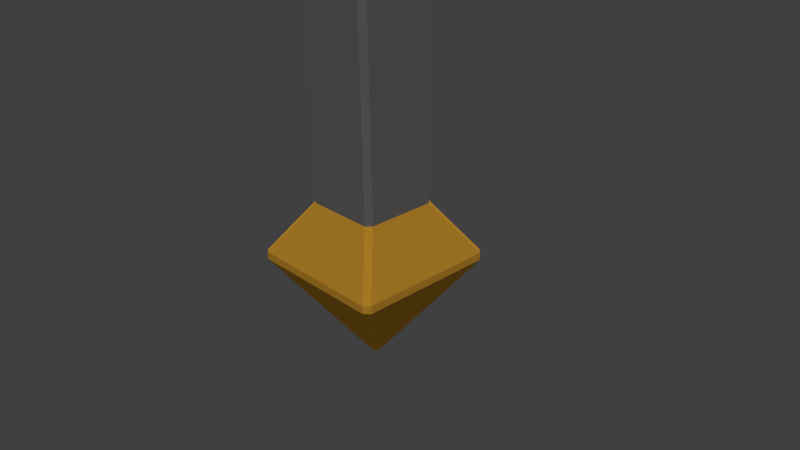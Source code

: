 # Source: wand1.blend  (saved by Blender 2.79.0; exported with 4.5.12 LTS)
import bpy
from mathutils import Matrix  # noqa: F401  (used for matrix-valued properties, if any)

bpy.ops.wm.read_factory_settings(use_empty=True)
scene = bpy.context.scene
scene.name = 'Scene'

# ---- collections
col_collection_1 = bpy.data.collections.new('Collection 1'); scene.collection.children.link(col_collection_1)

# ---- materials (node trees are filled in below, after node groups)
mat_star = bpy.data.materials.new('star')
mat_star.alpha_threshold = 0.0
mat_star.use_transparent_shadow = False
mat_star.diffuse_color = (1.0, 0.5, 0.05, 1.0)
mat_star.roughness = 0.5
mat_handle = bpy.data.materials.new('handle')
mat_handle.alpha_threshold = 0.0
mat_handle.use_transparent_shadow = False
mat_handle.diffuse_color = (0.25, 0.25, 0.25, 1.0)
mat_handle.roughness = 0.5
mat_handle.specular_intensity = 0.25

# ---- material node trees

# ---- world
world_world = bpy.data.worlds.new('World'); scene.world = world_world
world_world.color = (0.05088, 0.05088, 0.05088)
world_world.use_sun_shadow = False
world_world.sun_shadow_jitter_overblur = 0.0
world_world.cycles.sampling_method = 'NONE'
world_world.cycles.sample_map_resolution = 256

# ---- cameras
cam_camera = bpy.data.cameras.new('Camera')
cam_camera.clip_end = 100.0
cam_camera.lens = 35.0
cam_camera.sensor_width = 32.0
cam_camera.sensor_height = 18.0
cam_camera.ortho_scale = 7.314
cam_camera.dof.focus_distance = 0.0
cam_camera.dof.aperture_fstop = 128.0

# ---- lights
light_lamp_001 = bpy.data.lights.new('Lamp.001', 'SUN')
light_lamp_001.transmission_factor = 0.0
light_lamp_001.cutoff_distance = 30.0
light_lamp_001.angle = 0.1993
light_lamp_001.energy = 1.0
light_lamp_001.shadow_buffer_clip_start = 1.001
light_lamp_001.shadow_soft_size = 0.1
light_lamp_001.shadow_cascade_max_distance = 1000.0
light_lamp_001.cycles.use_multiple_importance_sampling = False
light_lamp = bpy.data.lights.new('Lamp', 'SUN')
light_lamp.transmission_factor = 0.0
light_lamp.cutoff_distance = 30.0
light_lamp.angle = 0.1993
light_lamp.energy = 1.0
light_lamp.shadow_buffer_clip_start = 1.001
light_lamp.shadow_soft_size = 0.1
light_lamp.shadow_cascade_max_distance = 1000.0
light_lamp.cycles.use_multiple_importance_sampling = False

# ---- meshes
me_plane = bpy.data.meshes.new('Plane')
me_plane.from_pydata([(0.0, 0.0, -1.5), (0.9957, -0.927, 0.0515), (0.9957, 0.927, 0.0515), (0.9957, -0.927, -0.0515), (0.9957, 0.927, -0.0515), (0.06867, -7.451e-11, -1.442), (-0.927, -0.9957, 0.0515), (0.927, -0.9957, 0.0515), (-0.927, -0.9957, -0.0515), (0.927, -0.9957, -0.0515), (7.451e-11, -0.06867, -1.442), (-0.9957, -0.927, 0.0515), (-0.9957, 0.927, 0.0515), (-0.9957, -0.927, -0.0515), (-0.9957, 0.927, -0.0515), (-0.06867, -7.451e-11, -1.442), (-0.927, 0.9957, 0.0515), (0.927, 0.9957, 0.0515), (-0.927, 0.9957, -0.0515), (0.927, 0.9957, -0.0515), (7.451e-11, 0.06867, -1.442), (0.4635, 0.5322, 0.7467), (0.5322, 0.4635, 0.7467), (-0.4635, 0.5322, 0.7467), (0.5322, -0.4635, 0.7467), (0.4635, -0.5322, 0.7467), (-0.4635, -0.5322, 0.7467), (-0.5322, -0.4635, 0.7467), (-0.5322, 0.4635, 0.7467), (0.4635, 0.5322, 20.75), (0.5322, 0.4635, 20.75), (-0.4635, 0.5322, 20.75), (0.5322, -0.4635, 20.75), (0.4635, -0.5322, 20.75), (-0.4635, -0.5322, 20.75), (-0.5322, -0.4635, 20.75), (-0.5322, 0.4635, 20.75), (1.323, -1.311e-07, 23.82), (-1.323, -4.052e-08, 23.82), (-2.14, 1.061e-07, 21.3), (-4.47e-06, 1.061e-07, 19.75), (2.14, -4.052e-08, 21.3), (0.8817, 1.0, 23.21), (-0.8817, 1.0, 23.21), (-1.427, 1.0, 21.54), (-4.315e-06, 1.0, 20.5), (1.427, 1.0, 21.54), (0.8817, -1.0, 23.21), (-0.8817, -1.0, 23.21), (-1.427, -1.0, 21.54), (-4.315e-06, -1.0, 20.5), (1.427, -1.0, 21.54), (3.225, 3.278e-08, 17.56), (2.15, 1.0, 19.04), (2.15, -1.0, 19.04), (5.218, -8.583e-08, 23.7), (3.479, 1.0, 23.13), (3.479, -1.0, 23.13), (-2.861e-06, -8.583e-08, 27.49), (-3.242e-06, 1.0, 25.66), (-3.242e-06, -1.0, 25.66), (-5.218, 3.278e-08, 23.7), (-3.479, 1.0, 23.13), (-3.479, -1.0, 23.13), (-3.225, 1.061e-07, 17.56), (-2.15, 1.0, 19.04), (-2.15, -1.0, 19.04)], [], [(3, 9, 10, 5), (7, 1, 24, 25), (2, 17, 21, 22), (6, 7, 25, 26), (18, 20, 15, 14), (0, 5, 10), (5, 20, 19, 4), (4, 3, 5), (0, 20, 5), (11, 12, 14, 13), (12, 28, 23, 16), (16, 23, 21, 17), (7, 6, 8, 9), (9, 8, 10), (13, 15, 10, 8), (2, 1, 3, 4), (16, 17, 19, 18), (1, 2, 22, 24), (14, 12, 16, 18), (13, 14, 15), (10, 15, 0), (13, 8, 6, 11), (6, 26, 27, 11), (12, 11, 27, 28), (7, 9, 3, 1), (18, 19, 20), (0, 15, 20), (2, 4, 19, 17), (29, 21, 23, 31), (30, 32, 24, 22), (33, 34, 26, 25), (35, 36, 28, 27), (31, 23, 28, 36), (29, 30, 22, 21), (32, 33, 25, 24), (34, 35, 27, 26), (40, 45, 53, 52), (48, 38, 61, 63), (41, 46, 56, 55), (45, 40, 64, 65), (38, 43, 62, 61), (46, 41, 52, 53), (50, 40, 52, 54), (43, 44, 62), (42, 43, 59), (37, 47, 57, 55), (42, 37, 55, 56), (48, 47, 60), (43, 38, 58, 59), (38, 48, 60, 58), (47, 37, 58, 60), (37, 42, 59, 58), (49, 48, 63), (39, 49, 63, 61), (44, 39, 61, 62), (45, 46, 53), (41, 51, 54, 52), (49, 39, 64, 66), (39, 44, 65, 64), (51, 50, 54), (50, 49, 66), (40, 50, 66, 64), (44, 45, 65), (46, 42, 56), (47, 51, 57), (51, 41, 55, 57), (43, 42, 46, 45, 44), (48, 49, 50, 51, 47), (31, 36, 35, 34, 33, 32, 30, 29), (21, 22, 24, 25, 26, 27, 28, 23)])
me_plane.polygons.foreach_set('material_index', [0, 0, 0, 0, 0, 0, 0, 0, 0, 0, 0, 0, 0, 0, 0, 0, 0, 0, 0, 0, 0, 0, 0, 0, 0, 0, 0, 0, 1, 1, 1, 1, 1, 1, 1, 1, 0, 0, 0, 0, 0, 0, 0, 0, 0, 0, 0, 0, 0, 0, 0, 0, 0, 0, 0, 0, 0, 0, 0, 0, 0, 0, 0, 0, 0, 0, 0, 0, 1, 1])
_uv = me_plane.uv_layers.new(name='UVMap')
_uv.uv.foreach_set('vector', [0.0, 0.0, 0.0, 0.0, 0.0, 0.0, 0.0, 0.0, 0.0, 0.0, 0.0, 0.0, 0.0, 0.0, 0.0, 0.0, 0.0, 0.0, 0.0, 0.0, 0.0, 0.0, 0.0, 0.0, 0.0, 0.0, 0.0, 0.0, 0.0, 0.0, 0.0, 0.0, 0.0, 0.0, 0.0, 0.0, 0.0, 0.0, 0.0, 0.0, 0.0, 0.0, 0.0, 0.0, 0.0, 0.0, 0.0, 0.0, 0.0, 0.0, 0.0, 0.0, 0.0, 0.0, 0.0, 0.0, 0.0, 0.0, 0.0, 0.0, 0.0, 0.0, 0.0, 0.0, 0.0, 0.0, 0.0, 0.0, 0.0, 0.0, 0.0, 0.0, 0.0, 0.0, 0.0, 0.0, 0.0, 0.0, 0.0, 0.0, 0.0, 0.0, 0.0, 0.0, 0.0, 0.0, 0.0, 0.0, 0.0, 0.0, 0.0, 0.0, 0.0, 0.0, 0.0, 0.0, 0.0, 0.0, 0.0, 0.0, 0.0, 0.0, 0.0, 0.0, 0.0, 0.0, 0.0, 0.0, 0.0, 0.0, 0.0, 0.0, 0.0, 0.0, 0.0, 0.0, 0.0, 0.0, 0.0, 0.0, 0.0, 0.0, 0.0, 0.0, 0.0, 0.0, 0.0, 0.0, 0.0, 0.0, 0.0, 0.0, 0.0, 0.0, 0.0, 0.0, 0.0, 0.0, 0.0, 0.0, 0.0, 0.0, 0.0, 0.0, 0.0, 0.0, 0.0, 0.0, 0.0, 0.0, 0.0, 0.0, 0.0, 0.0, 0.0, 0.0, 0.0, 0.0, 0.0, 0.0, 0.0, 0.0, 0.0, 0.0, 0.0, 0.0, 0.0, 0.0, 0.0, 0.0, 0.0, 0.0, 0.0, 0.0, 0.0, 0.0, 0.0, 0.0, 0.0, 0.0, 0.0, 0.0, 0.0, 0.0, 0.0, 0.0, 0.0, 0.0, 0.0, 0.0, 0.0, 0.0, 0.0, 0.0, 0.0, 0.0, 0.0, 0.0, 0.0, 0.0, 0.0, 0.0, 0.0, 0.0, 0.0, 0.0, 0.0, 0.0, 0.07853, 2.343, 0.07853, -1.656, 0.2639, -1.656, 0.2639, 2.343, 0.8227, 2.343, 0.6373, 2.343, 0.6373, -1.656, 0.8227, -1.656, 0.4502, 2.343, 0.2648, 2.343, 0.2648, -1.656, 0.4502, -1.656, 0.6364, 2.343, 0.4511, 2.343, 0.4511, -1.656, 0.6364, -1.656, 0.8236, 0.4538, 0.8236, -1.655, 0.8604, -1.656, 0.8604, 0.4535, 0.8981, 0.4542, 0.8613, 0.4537, 0.8613, -1.656, 0.8981, -1.655, 0.9359, 0.4542, 0.8991, 0.4537, 0.8991, -1.656, 0.9359, -1.655, 0.9736, 0.4542, 0.9368, 0.4537, 0.9368, -1.656, 0.9736, -1.655, 0.0, 0.0, 0.0, 0.0, 0.0, 0.0, 0.0, 0.0, 0.0, 0.0, 0.0, 0.0, 0.0, 0.0, 0.0, 0.0, 0.0, 0.0, 0.0, 0.0, 0.0, 0.0, 0.0, 0.0, 0.0, 0.0, 0.0, 0.0, 0.0, 0.0, 0.0, 0.0, 0.0, 0.0, 0.0, 0.0, 0.0, 0.0, 0.0, 0.0, 0.0, 0.0, 0.0, 0.0, 0.0, 0.0, 0.0, 0.0, 0.0, 0.0, 0.0, 0.0, 0.0, 0.0, 0.0, 0.0, 0.0, 0.0, 0.0, 0.0, 0.0, 0.0, 0.0, 0.0, 0.0, 0.0, 0.0, 0.0, 0.0, 0.0, 0.0, 0.0, 0.0, 0.0, 0.0, 0.0, 0.0, 0.0, 0.0, 0.0, 0.0, 0.0, 0.0, 0.0, 0.0, 0.0, 0.0, 0.0, 0.0, 0.0, 0.0, 0.0, 0.0, 0.0, 0.0, 0.0, 0.0, 0.0, 0.0, 0.0, 0.0, 0.0, 0.0, 0.0, 0.0, 0.0, 0.0, 0.0, 0.0, 0.0, 0.0, 0.0, 0.0, 0.0, 0.0, 0.0, 0.0, 0.0, 0.0, 0.0, 0.0, 0.0, 0.0, 0.0, 0.0, 0.0, 0.0, 0.0, 0.0, 0.0, 0.0, 0.0, 0.0, 0.0, 0.0, 0.0, 0.0, 0.0, 0.0, 0.0, 0.0, 0.0, 0.0, 0.0, 0.0, 0.0, 0.0, 0.0, 0.0, 0.0, 0.0, 0.0, 0.0, 0.0, 0.0, 0.0, 0.0, 0.0, 0.0, 0.0, 0.0, 0.0, 0.0, 0.0, 0.0, 0.0, 0.0, 0.0, 0.0, 0.0, 0.0, 0.0, 0.0, 0.0, 0.0, 0.0, 0.0, 0.0, 0.0, 0.0, 0.0, 0.0, 0.0, 0.0, 0.0, 0.0, 0.0, 0.0, 0.0, 0.0, 0.0, 0.0, 0.0, 0.0, 0.0, 0.0, 0.0, 0.0, 0.0, 0.0, 0.0, 0.0, 0.0, 0.0, 0.0, 0.0, 0.0, 0.0, 0.0, 0.0, 0.0, 0.0, 0.0, 0.0, 0.0, 0.0, 0.0, 0.0, 0.0, 0.0, 0.0, 0.0, 0.0, 0.0, 0.0, 0.0, 0.0, 0.0, 0.0, 0.0, 0.0, 0.0, 0.0, 0.0, 0.0, 0.0, 0.0, 0.0, 0.0, 0.0, 0.8236, 0.4538, 0.8604, 0.4535, 0.6364, 2.343, 0.9736, 0.4542, 0.4502, 2.343, 0.9359, 0.4542, 0.8227, 2.343, 0.8981, 0.4542, 0.0, 0.0, 0.0, 0.0, 0.0, 0.0, 0.0, 0.0, 0.0, 0.0, 0.0, 0.0, 0.0, 0.0, 0.0, 0.0])
me_plane.materials.append(mat_star)
me_plane.materials.append(mat_handle)
me_plane.materials.append(None)
me_plane.use_remesh_preserve_volume = False
me_plane.use_remesh_preserve_attributes = False
me_plane.use_mirror_vertex_groups = False
me_plane.update()

# ---- objects
ob_lamp_001 = bpy.data.objects.new('Lamp.001', light_lamp_001)
ob_plane = bpy.data.objects.new('Plane', me_plane)
ob_lamp = bpy.data.objects.new('Lamp', light_lamp)
ob_camera = bpy.data.objects.new('Camera', cam_camera)

# ---- transforms, parenting, visibility, modifiers, constraints
ob_lamp_001.location = (9.192, -9.192, 35.0)
ob_lamp_001.rotation_euler = (0.7854, -0.0, 0.7854)
ob_lamp_001.lock_rotations_4d = False
ob_lamp_001.empty_display_type = 'ARROWS'
ob_lamp_001.color = (0.0, 0.0, 0.0, 0.0)
ob_lamp_001.lineart.crease_threshold = 0.0
ob_plane.location = (0.0, 0.0, 0.0)
ob_plane.lineart.crease_threshold = 0.0
ob_lamp.location = (-9.192, 9.192, 35.0)
ob_lamp.rotation_euler = (-0.7854, -0.0, 0.7854)
ob_lamp.lock_rotations_4d = False
ob_lamp.empty_display_type = 'ARROWS'
ob_lamp.color = (0.0, 0.0, 0.0, 0.0)
ob_lamp.lineart.crease_threshold = 0.0
ob_camera.location = (7.481, -6.508, 5.344)
ob_camera.rotation_euler = (1.109, 0.01082, 0.8149)
ob_camera.lock_rotations_4d = False
ob_camera.empty_display_type = 'ARROWS'
ob_camera.color = (0.0, 0.0, 0.0, 0.0)
ob_camera.display_type = 'WIRE'
ob_camera.lineart.crease_threshold = 0.0

# ---- collection membership
col_collection_1.objects.link(ob_lamp_001)
col_collection_1.objects.link(ob_plane)
col_collection_1.objects.link(ob_lamp)
col_collection_1.objects.link(ob_camera)

# ---- scene / render settings (as saved in the file)
scene.camera = ob_camera
scene.frame_start = 1; scene.frame_end = 250; scene.frame_set(1)
scene.render.engine = 'BLENDER_EEVEE_NEXT'
scene.render.resolution_percentage = 50
scene.render.dither_intensity = 0.0
scene.cycles.use_denoising = False
scene.cycles.samples = 10
scene.cycles.sampling_pattern = 'TABULATED_SOBOL'
scene.cycles.light_sampling_threshold = 0.0
scene.cycles.use_adaptive_sampling = False
scene.cycles.use_light_tree = False
scene.cycles.blur_glossy = 0.0
scene.cycles.pixel_filter_type = 'GAUSSIAN'
scene.cycles.sample_clamp_indirect = 0.0
scene.view_settings.view_transform = 'Standard'
bpy.context.view_layer.update()
